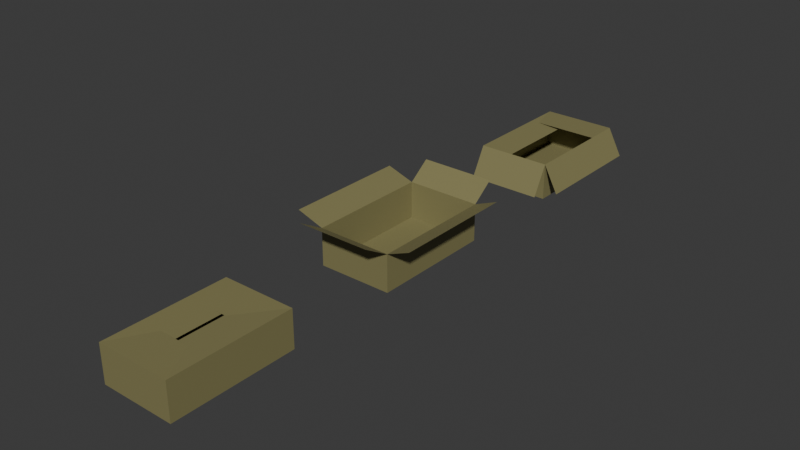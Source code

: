 # Source: Cajas.blend  (saved by Blender 5.1.30; exported with 4.5.12 LTS)
import bpy
from mathutils import Matrix  # noqa: F401  (used for matrix-valued properties, if any)

bpy.ops.wm.read_factory_settings(use_empty=True)
scene = bpy.context.scene
scene.name = 'Scene'

# ---- collections
col_collection = bpy.data.collections.new('Collection'); scene.collection.children.link(col_collection)

# ---- materials (node trees are filled in below, after node groups)
mat_material_001 = bpy.data.materials.new('Material.001')

# ---- material node trees
mat_material_001.use_nodes = True; mat_material_001.node_tree.nodes.clear()
_N = mat_material_001.node_tree.nodes; _L = mat_material_001.node_tree.links
n0 = _N.new('ShaderNodeBsdfPrincipled'); n0.name = 'Principled BSDF'; n0.location = (-200, 100)
n0.inputs[0].default_value = (0.2377, 0.2167, 0.09392, 1.0)
n1 = _N.new('ShaderNodeOutputMaterial'); n1.name = 'Material Output'; n1.location = (200, 100)
_L.new(n0.outputs[0], n1.inputs[0])
n1.is_active_output = True

# ---- world
world_world = bpy.data.worlds.new('World'); scene.world = world_world
world_world.use_nodes = True; world_world.node_tree.nodes.clear()
_N = world_world.node_tree.nodes; _L = world_world.node_tree.links
n0 = _N.new('ShaderNodeOutputWorld'); n0.name = 'World Output'; n0.location = (200, 100)
n1 = _N.new('ShaderNodeBackground'); n1.name = 'Background'; n1.location = (-200, 100)
n1.inputs[0].default_value = (0.05088, 0.05088, 0.05088, 1.0)
_L.new(n1.outputs[0], n0.inputs[0])
n0.is_active_output = True
world_world.color = (0.05088, 0.05088, 0.05088)
world_world.sun_shadow_jitter_overblur = 0.0

# ---- meshes
me_plane = bpy.data.meshes.new('Plane')
me_plane.from_pydata([(-1.0, -1.0, 0.0), (1.0, -1.0, 0.0), (-1.0, 1.0, 0.0), (1.0, 1.0, 0.0), (-1.0, -1.0, 1.0), (1.0, -1.0, 1.0), (-0.9982, 1.0, 1.0), (1.0, 1.0, 1.0), (-0.9909, 1.342, 1.443), (1.007, 1.342, 1.443), (-0.9998, -1.434, 1.413), (1.0, -1.434, 1.413), (1.642, -1.007, 1.264), (1.642, 0.9935, 1.264), (-1.734, -1.004, 1.249), (-1.732, 0.996, 1.249)], [], [(0, 1, 3, 2), (1, 0, 4, 5), (2, 3, 7, 6), (0, 2, 6, 4), (3, 1, 5, 7), (6, 7, 9, 8), (5, 4, 10, 11), (7, 5, 12, 13), (4, 6, 15, 14)])
_uv = me_plane.uv_layers.new(name='UVMap')
_uv.uv.foreach_set('vector', [0.0, 0.0, 1.0, 0.0, 1.0, 1.0, 0.0, 1.0, 1.0, 0.0, 0.0, 0.0, 0.0, 0.0, 1.0, 0.0, 0.0, 1.0, 1.0, 1.0, 1.0, 1.0, 0.0, 1.0, 0.0, 0.0, 0.0, 1.0, 0.0, 1.0, 0.0, 0.0, 1.0, 1.0, 1.0, 0.0, 1.0, 0.0, 1.0, 1.0, 0.0, 1.0, 1.0, 1.0, 1.0, 1.0, 0.0, 1.0, 1.0, 0.0, 0.0, 0.0, 0.0, 0.0, 1.0, 0.0, 1.0, 1.0, 1.0, 0.0, 1.0, 0.0, 1.0, 1.0, 0.0, 0.0, 0.0, 1.0, 0.0, 1.0, 0.0, 0.0])
me_plane.materials.append(mat_material_001)
me_plane.update()
me_plane_001 = bpy.data.meshes.new('Plane.001')
me_plane_001.from_pydata([(-1.0, -1.0, 0.0), (1.0, -1.0, 0.0), (-1.0, 1.0, 0.0), (1.0, 1.0, 0.0), (-1.0, -1.0, 1.0), (1.0, -1.0, 1.0), (-0.9982, 1.0, 1.0), (1.0, 1.0, 1.0), (-1.0, 0.4579, 0.9752), (0.9978, 0.4579, 0.9752), (-0.9998, -1.255, 0.2), (1.0, -1.255, 0.2), (1.405, -1.007, 0.2578), (1.405, 0.9935, 0.2578), (-0.1927, -1.004, 0.9), (-0.1908, 0.996, 0.9)], [], [(0, 1, 3, 2), (1, 0, 4, 5), (2, 3, 7, 6), (0, 2, 6, 4), (3, 1, 5, 7), (6, 7, 9, 8), (5, 4, 10, 11), (7, 5, 12, 13), (4, 6, 15, 14)])
_uv = me_plane_001.uv_layers.new(name='UVMap')
_uv.uv.foreach_set('vector', [0.0, 0.0, 1.0, 0.0, 1.0, 1.0, 0.0, 1.0, 1.0, 0.0, 0.0, 0.0, 0.0, 0.0, 1.0, 0.0, 0.0, 1.0, 1.0, 1.0, 1.0, 1.0, 0.0, 1.0, 0.0, 0.0, 0.0, 1.0, 0.0, 1.0, 0.0, 0.0, 1.0, 1.0, 1.0, 0.0, 1.0, 0.0, 1.0, 1.0, 0.0, 1.0, 1.0, 1.0, 1.0, 1.0, 0.0, 1.0, 1.0, 0.0, 0.0, 0.0, 0.0, 0.0, 1.0, 0.0, 1.0, 1.0, 1.0, 0.0, 1.0, 0.0, 1.0, 1.0, 0.0, 0.0, 0.0, 1.0, 0.0, 1.0, 0.0, 0.0])
me_plane_001.materials.append(mat_material_001)
me_plane_001.update()
me_plane_002 = bpy.data.meshes.new('Plane.002')
me_plane_002.from_pydata([(-1.0, -1.0, 0.0), (1.0, -1.0, 0.0), (-1.0, 1.0, 0.0), (1.0, 1.0, 0.0), (-1.0, -1.0, 1.0), (1.0, -1.0, 1.0), (-0.9982, 1.0, 1.0), (1.0, 1.0, 1.0), (-1.009, 0.3721, 0.9615), (0.9888, 0.3721, 0.9615), (-0.9998, -0.3622, 0.9732), (1.0, -0.3622, 0.9732), (0.08652, -0.9964, 0.9604), (0.08652, 1.004, 0.9604), (-0.005639, -0.9991, 0.9527), (-0.003797, 1.001, 0.9527)], [], [(0, 1, 3, 2), (1, 0, 4, 5), (2, 3, 7, 6), (0, 2, 6, 4), (3, 1, 5, 7), (6, 7, 9, 8), (5, 4, 10, 11), (7, 5, 12, 13), (4, 6, 15, 14)])
_uv = me_plane_002.uv_layers.new(name='UVMap')
_uv.uv.foreach_set('vector', [0.0, 0.0, 1.0, 0.0, 1.0, 1.0, 0.0, 1.0, 1.0, 0.0, 0.0, 0.0, 0.0, 0.0, 1.0, 0.0, 0.0, 1.0, 1.0, 1.0, 1.0, 1.0, 0.0, 1.0, 0.0, 0.0, 0.0, 1.0, 0.0, 1.0, 0.0, 0.0, 1.0, 1.0, 1.0, 0.0, 1.0, 0.0, 1.0, 1.0, 0.0, 1.0, 1.0, 1.0, 1.0, 1.0, 0.0, 1.0, 1.0, 0.0, 0.0, 0.0, 0.0, 0.0, 1.0, 0.0, 1.0, 1.0, 1.0, 0.0, 1.0, 0.0, 1.0, 1.0, 0.0, 0.0, 0.0, 1.0, 0.0, 1.0, 0.0, 0.0])
me_plane_002.materials.append(mat_material_001)
me_plane_002.update()

# ---- objects
ob_plane = bpy.data.objects.new('Plane', me_plane)
ob_plane_001 = bpy.data.objects.new('Plane.001', me_plane_001)
ob_plane_002 = bpy.data.objects.new('Plane.002', me_plane_002)

# ---- transforms, parenting, visibility, modifiers, constraints
ob_plane.location = (0.0, 0.0, 0.0)
ob_plane.scale = (1.0, 1.658, 1.0)
ob_plane_001.location = (0.0, 6.4, 0.0)
ob_plane_001.scale = (1.0, 1.658, 1.0)
ob_plane_002.location = (0.0, -6.307, 0.0)
ob_plane_002.scale = (1.0, 1.658, 1.0)

# ---- collection membership
col_collection.objects.link(ob_plane)
col_collection.objects.link(ob_plane_001)
col_collection.objects.link(ob_plane_002)

# ---- scene / render settings (as saved in the file)
scene.frame_start = 1; scene.frame_end = 250; scene.frame_set(1)
scene.render.engine = 'BLENDER_EEVEE_NEXT'
scene.render.bake_bias = 0.0
scene.render.bake_samples = 0
scene.cycles.sampling_pattern = 'TABULATED_SOBOL'
scene.eevee.use_volume_custom_range = False
bpy.context.view_layer.update()

# ---- added for rendering (the .blend has no active camera and no usable light): camera, sun
cam_auto = bpy.data.cameras.new('AutoCamera')
cam_auto.lens = 50.0
cam_auto.sensor_width = 36.0
cam_auto.clip_end = 1000.0
ob_auto_camera = bpy.data.objects.new('AutoCamera', cam_auto)
scene.collection.objects.link(ob_auto_camera)
ob_auto_camera.location = (15.1623, -18.2037, 12.8881)
ob_auto_camera.rotation_euler = (1.09748, -7.21219e-08, 0.694738)
scene.camera = ob_auto_camera
light_auto_sun = bpy.data.lights.new('AutoSun', 'SUN')
light_auto_sun.energy = 3.0
light_auto_sun.angle = 0.0523599
ob_auto_sun = bpy.data.objects.new('AutoSun', light_auto_sun)
scene.collection.objects.link(ob_auto_sun)
ob_auto_sun.rotation_euler = (0.872665, 0.174533, 0.523599)
bpy.context.view_layer.update()
